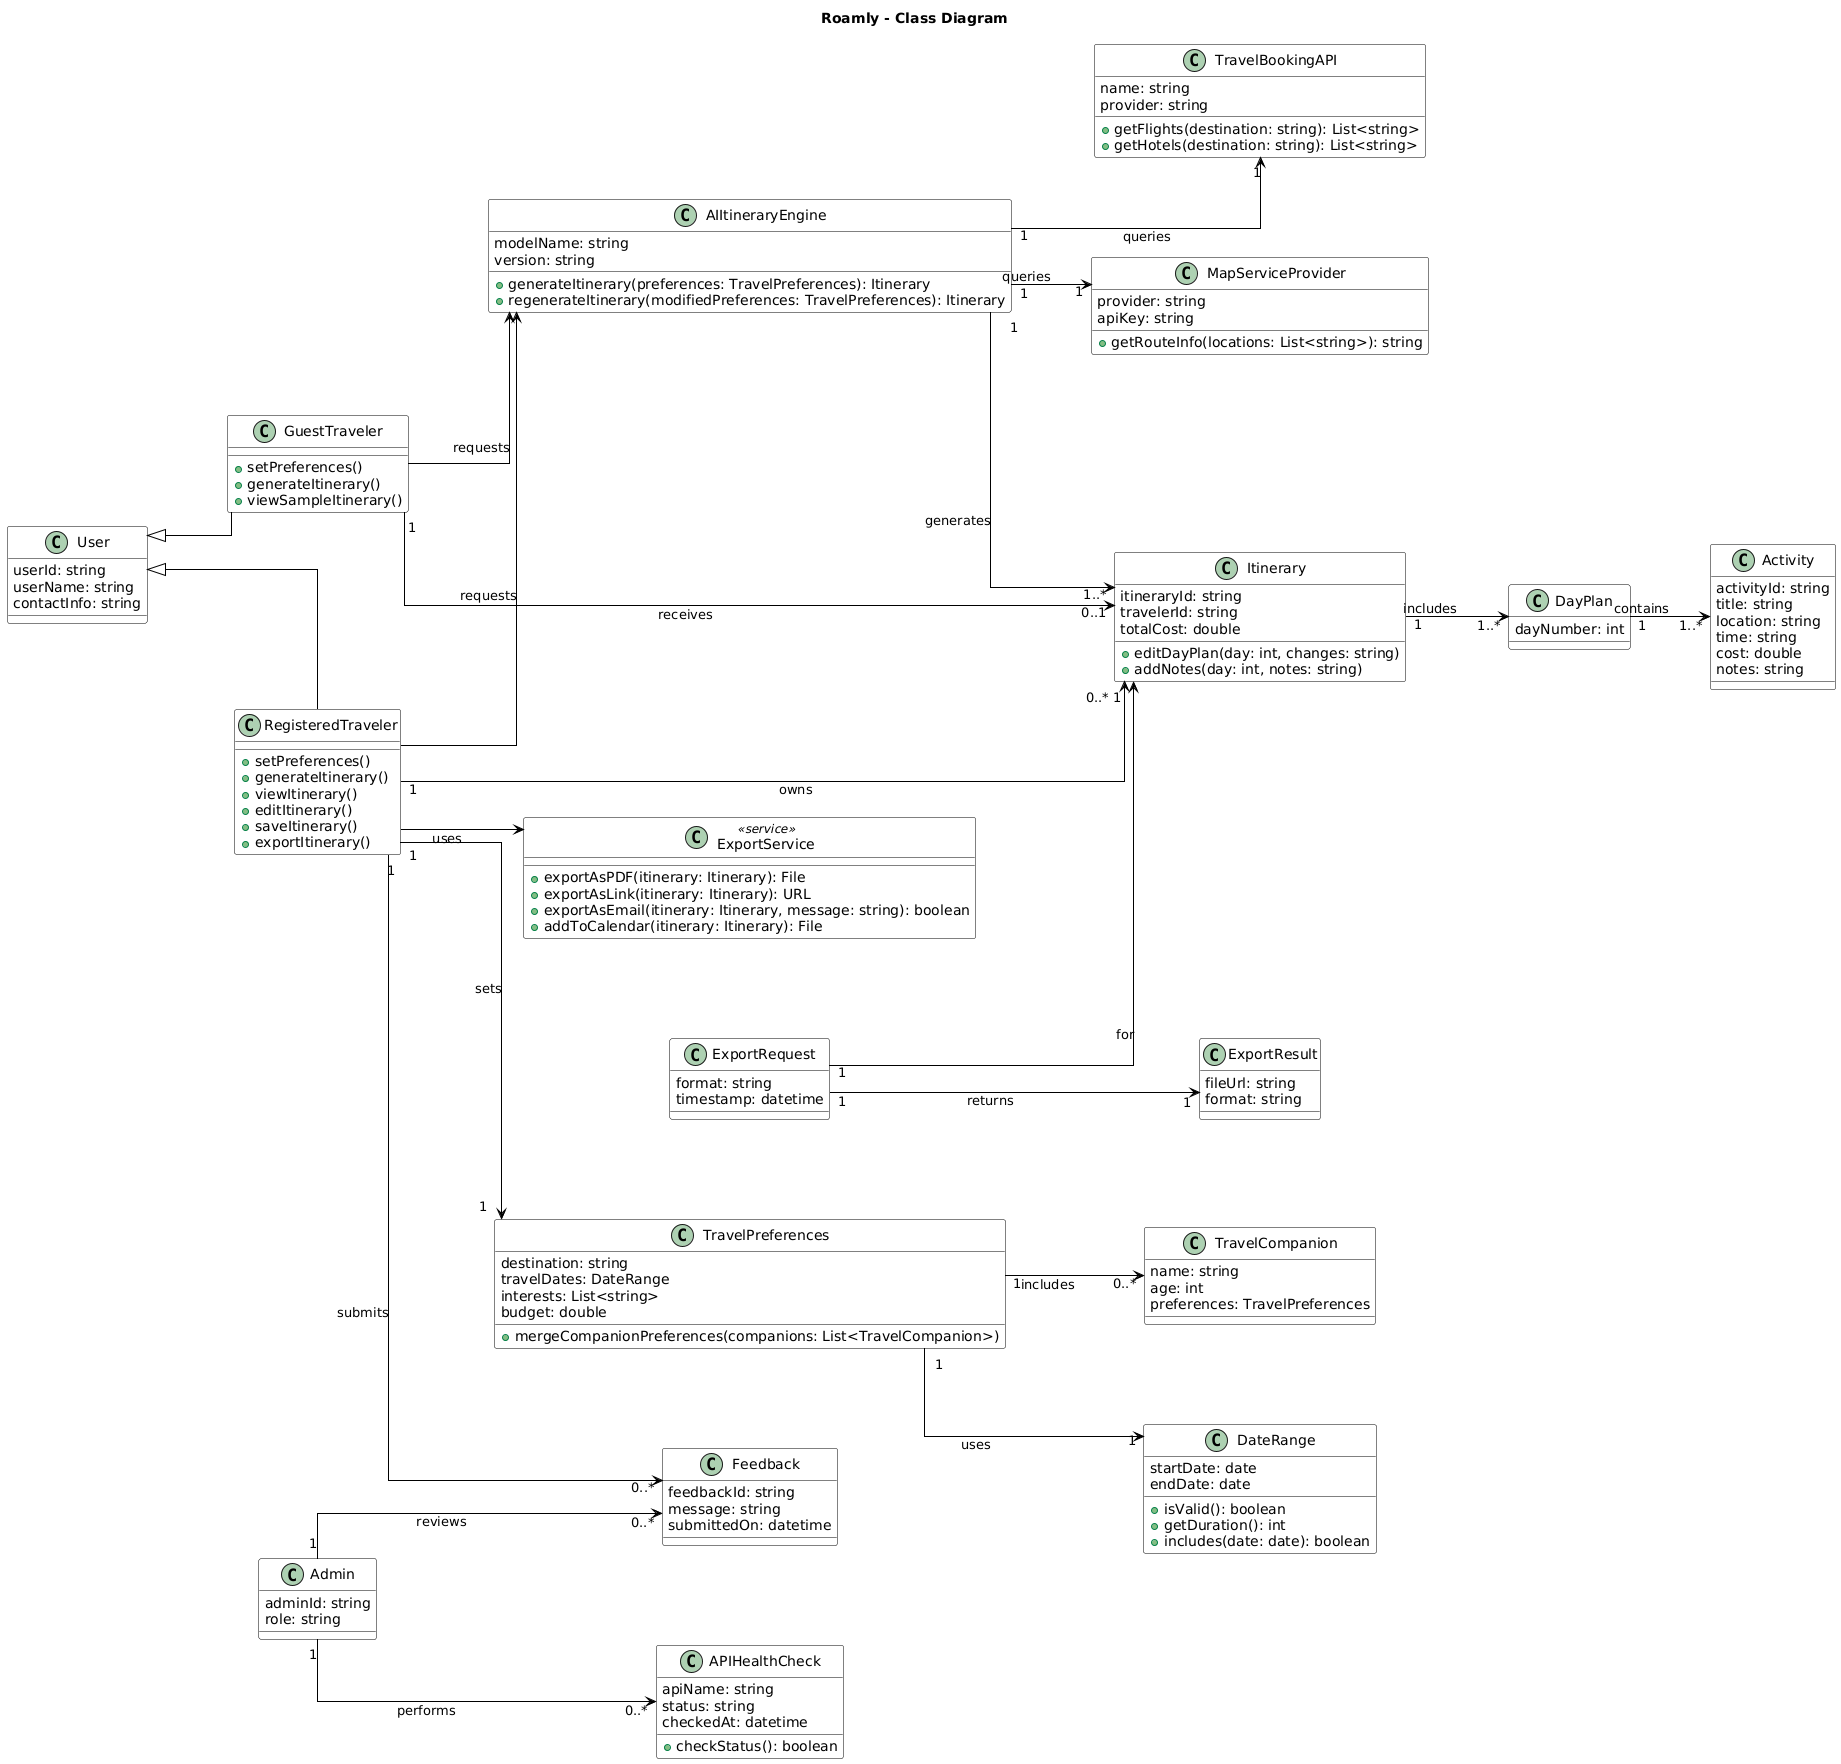

The diagram above was rendered by PlantUML. Its source (embedded in the PNG):
@startuml
skinparam class {
    BackgroundColor White
    BorderColor Black
    ArrowColor Black
}
skinparam linetype ortho
left to right direction
skinparam nodesep 100  
skinparam ranksep 80
title Roamly - Class Diagram

' ==================== Core User Hierarchy ====================
class User {
    userId: string
    userName: string
    contactInfo: string
}

class RegisteredTraveler {
    +setPreferences()
    +generateItinerary()
    +viewItinerary()
    +editItinerary()
    +saveItinerary()
    +exportItinerary()
}

class GuestTraveler {
    +setPreferences()
    +generateItinerary()
    +viewSampleItinerary()
}

User <|-- RegisteredTraveler
User <|-- GuestTraveler

' ==================== Travel Preferences & Companion ====================
class TravelPreferences {
    destination: string
    travelDates: DateRange
    interests: List<string>
    budget: double
    +mergeCompanionPreferences(companions: List<TravelCompanion>)
}

class TravelCompanion {
    name: string
    age: int
    preferences: TravelPreferences
}

class DateRange {
    startDate: date
    endDate: date
    +isValid(): boolean
    +getDuration(): int
    +includes(date: date): boolean
}

TravelPreferences "1" --> "1" DateRange : uses
TravelPreferences "1" --> "0..*" TravelCompanion : includes
RegisteredTraveler "1" --> "1" TravelPreferences : sets

' ==================== Itinerary & Planning ====================
class Itinerary {
    itineraryId: string
    travelerId: string
    totalCost: double
    +editDayPlan(day: int, changes: string)
    +addNotes(day: int, notes: string)
}

class DayPlan {
    dayNumber: int
}

class Activity {
    activityId: string
    title: string
    location: string
    time: string
    cost: double
    notes: string
}

Itinerary "1" --> "1..*" DayPlan : includes
DayPlan "1" --> "1..*" Activity : contains

RegisteredTraveler "1" --> "0..*" Itinerary : owns
GuestTraveler "1" --> "0..1" Itinerary : receives

' ==================== Exporting ====================
class ExportRequest {
    format: string
    timestamp: datetime
}

class ExportResult {
    fileUrl: string
    format: string
}

class ExportService <<service>> {
    +exportAsPDF(itinerary: Itinerary): File
    +exportAsLink(itinerary: Itinerary): URL
    +exportAsEmail(itinerary: Itinerary, message: string): boolean
    +addToCalendar(itinerary: Itinerary): File
}

ExportRequest "1" --> "1" Itinerary : for
ExportRequest "1" --> "1" ExportResult : returns
RegisteredTraveler --> ExportService : uses

' ==================== Feedback & Admin ====================
class Feedback {
    feedbackId: string
    message: string
    submittedOn: datetime
}

class Admin {
    adminId: string
    role: string
}

class APIHealthCheck {
    apiName: string
    status: string
    checkedAt: datetime
    +checkStatus(): boolean
}

RegisteredTraveler "1" --> "0..*" Feedback : submits
Admin "1" --> "0..*" Feedback : reviews
Admin "1" --> "0..*" APIHealthCheck : performs

' ==================== Services ====================
class TravelBookingAPI {
    name: string
    provider: string
    +getFlights(destination: string): List<string>
    +getHotels(destination: string): List<string>
}

class MapServiceProvider {
    provider: string
    apiKey: string
    +getRouteInfo(locations: List<string>): string
}

class AIItineraryEngine {
    modelName: string
    version: string
    +generateItinerary(preferences: TravelPreferences): Itinerary
    +regenerateItinerary(modifiedPreferences: TravelPreferences): Itinerary
}

AIItineraryEngine "1" --> "1..*" Itinerary : generates
AIItineraryEngine "1" --> "1" TravelBookingAPI : queries
AIItineraryEngine "1" --> "1" MapServiceProvider : queries
RegisteredTraveler --> AIItineraryEngine : requests
GuestTraveler --> AIItineraryEngine : requests
@enduml